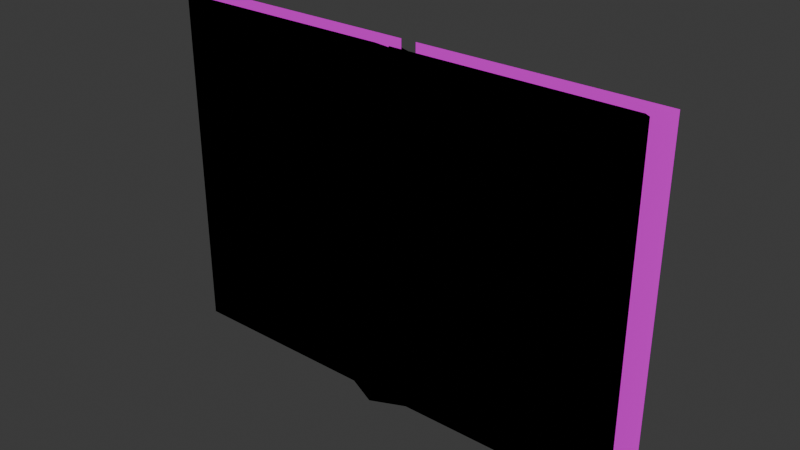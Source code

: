 # Source: Grimoire.blend  (saved by Blender 5.2.45; exported with 4.5.12 LTS)
import bpy
from mathutils import Matrix  # noqa: F401  (used for matrix-valued properties, if any)

bpy.ops.wm.read_factory_settings(use_empty=True)
scene = bpy.context.scene
scene.name = 'Scene'

# ---- images (referenced by path relative to the original .blend; pixels are not part of the script)
import os
ASSET_DIR = os.environ.get("B2B_ASSET_DIR", "")  # directory of the original .blend (textures are referenced by path, not embedded)
HERE = os.path.dirname(os.path.abspath(__file__))  # packed textures are extracted next to this script under _unpacked/

def load_image(name, relpath, width, height, colorspace="sRGB"):
    """Load a texture the original file referenced (path relative to the .blend, or extracted next to this script)."""
    p = next((c for c in (os.path.join(HERE, relpath), os.path.join(ASSET_DIR, relpath)) if relpath and os.path.exists(c)), "")
    if p:
        img = bpy.data.images.load(p, check_existing=True)
        img.name = name
    else:  # same state as the original file: an image datablock whose file is absent (Cycles renders it pink)
        img = bpy.data.images.new(name, width, height)
        img.source = "FILE"
        img.filepath = "//" + (relpath or name)
    img.colorspace_settings.name = colorspace
    return img
img_cube_base_color_001 = load_image('Cube Base Color.001', 'GrimoireTexture.png', 1024, 1024, 'sRGB')

# ---- materials (node trees are filled in below, after node groups)
mat_material = bpy.data.materials.new('Material')
mat_material.alpha_threshold = 0.0
mat_material.use_backface_culling_lightprobe_volume = False
mat_material.roughness = 0.5
mat_material.line_color = (0.0, 0.0, 0.0, 1.0)
mat_material_001 = bpy.data.materials.new('Material.001')
mat_material_001.use_backface_culling = True

# ---- material node trees
mat_material.use_nodes = True; mat_material.node_tree.nodes.clear()
_N = mat_material.node_tree.nodes; _L = mat_material.node_tree.links
n0 = _N.new('ShaderNodeOutputMaterial'); n0.name = 'Material Output'; n0.location = (200, 100)
n1 = _N.new('ShaderNodeBsdfPrincipled'); n1.name = 'Principled BSDF'; n1.location = (-200, 100)
n2 = _N.new('ShaderNodeTexImage'); n2.name = 'Image Texture'; n2.location = (-545, 83)
n2.image = img_cube_base_color_001
_L.new(n1.outputs[0], n0.inputs[0])
_L.new(n2.outputs[0], n1.inputs[0])
_L.new(n2.outputs[1], n1.inputs[4])
n0.is_active_output = True
mat_material_001.use_nodes = True; mat_material_001.node_tree.nodes.clear()
_N = mat_material_001.node_tree.nodes; _L = mat_material_001.node_tree.links
n0 = _N.new('ShaderNodeOutputMaterial'); n0.name = 'Material Output'; n0.location = (200, 100)
n1 = _N.new('ShaderNodeEmission'); n1.name = 'Emission'; n1.location = (-200, 100)
n1.inputs[0].default_value = (0.0, 0.0, 0.0, 1.0)
_L.new(n1.outputs[0], n0.inputs[0])
n0.is_active_output = True

# ---- world
world_world = bpy.data.worlds.new('World'); scene.world = world_world
world_world.use_nodes = True; world_world.node_tree.nodes.clear()
_N = world_world.node_tree.nodes; _L = world_world.node_tree.links
n0 = _N.new('ShaderNodeOutputWorld'); n0.name = 'World Output'; n0.location = (200, 100)
n1 = _N.new('ShaderNodeBackground'); n1.name = 'Background'; n1.location = (-200, 100)
n1.inputs[0].default_value = (0.05088, 0.05088, 0.05088, 1.0)
_L.new(n1.outputs[0], n0.inputs[0])
n0.is_active_output = True
world_world.color = (0.05088, 0.05088, 0.05088)
world_world.sun_shadow_jitter_overblur = 0.0

# ---- meshes
me_cube_003 = bpy.data.meshes.new('Cube.003')
me_cube_003.from_pydata([(-0.03278, -0.04804, 0.4402), (-0.03278, -0.04804, -0.4402), (-0.05598, -0.005633, 0.4165), (0.5534, -0.04804, 0.4402), (0.5376, -0.005633, 0.4165), (0.5534, -0.04804, -0.4402), (0.5376, -0.005633, -0.4165), (-0.05598, -0.005633, -0.4165)], [], [(0, 1, 5, 3), (2, 7, 1, 0), (2, 4, 6, 7), (1, 7, 6, 5), (5, 6, 4, 3), (3, 4, 2, 0)])
_uv = me_cube_003.uv_layers.new(name='UVMap')
_uv.uv.foreach_set('vector', [0.383, 0.527, 0.383, 0.0, 0.741, 0.0, 0.741, 0.527, 0.764, 0.0, 0.764, 0.527, 0.741, 0.527, 0.741, 0.0, 0.383, 0.0, 0.741, 0.0, 0.741, 0.527, 0.383, 0.527, 0.764, 0.211, 0.788, 0.211, 0.788, 0.527, 0.764, 0.527, 0.764, 0.527, 0.741, 0.527, 0.741, 0.0, 0.764, 0.0, 0.764, 0.527, 0.788, 0.527, 0.788, 0.211, 0.764, 0.211])
me_cube_003.materials.append(mat_material)
me_cube_003.materials.append(mat_material_001)
me_cube_003.update()
me_cube_002 = bpy.data.meshes.new('Cube.002')
me_cube_002.from_pydata([(0.6201, 0.02564, -0.4351), (1.895e-09, 0.02564, -0.4351), (0.6201, 0.02564, 0.4351), (1.895e-09, 0.02564, 0.4351)], [], [(0, 1, 3, 2)])
_uv = me_cube_002.uv_layers.new(name='UVMap')
_uv.uv.foreach_set('vector', [0.3787, 0.524, 0.0, 0.524, 0.0, 0.00296, 0.3787, 0.00296])
me_cube_002.materials.append(mat_material)
me_cube_002.update()
me_cube_001 = bpy.data.meshes.new('Cube.001')
me_cube_001.from_pydata([(0.5664, -0.02331, 0.39), (0.551, 0.08559, 0.3794), (0.0, -0.02331, 0.39), (5.023e-10, 0.0599, 0.3794), (0.2832, -0.02331, 0.39), (0.2755, 0.1078, 0.3794), (0.1378, 0.1078, 0.3794), (0.1416, -0.02331, 0.39), (0.4248, -0.02331, 0.39), (0.4133, 0.07419, 0.3794), (0.5664, -0.02331, -0.39), (0.551, 0.08559, -0.3794), (5.023e-10, 0.0599, -0.3794), (0.0, -0.02331, -0.39), (0.2755, 0.1078, -0.3794), (0.2832, -0.02331, -0.39), (0.1416, -0.02331, -0.39), (0.1378, 0.1078, -0.3794), (0.4133, 0.07419, -0.3794), (0.4248, -0.02331, -0.39)], [], [(10, 11, 1, 0), (19, 10, 0, 8), (17, 12, 3, 6), (7, 6, 3, 2), (8, 9, 5, 4), (18, 14, 5, 9), (16, 15, 4, 7), (13, 16, 7, 2), (4, 5, 6, 7), (14, 17, 6, 5), (11, 18, 9, 1), (0, 1, 9, 8), (15, 19, 8, 4), (2, 3, 12, 13), (16, 13, 12, 17), (19, 15, 14, 18), (15, 16, 17, 14), (10, 19, 18, 11)])
_uv = me_cube_001.uv_layers.new(name='UVMap')
_uv.uv.foreach_set('vector', [0.775, 1.0, 0.691, 1.0, 0.691, 0.527, 0.775, 0.527, 0.088, 1.0, 0.0, 1.0, 0.0, 0.527, 0.088, 0.527, 0.613, 0.527, 0.691, 0.527, 0.691, 1.0, 0.613, 1.0, 0.775, 0.742, 0.691, 0.742, 0.691, 0.656, 0.775, 0.656, 0.775, 0.914, 0.691, 0.914, 0.691, 0.828, 0.775, 0.828, 0.439, 0.527, 0.527, 0.527, 0.527, 1.0, 0.439, 1.0, 0.263, 1.0, 0.175, 1.0, 0.175, 0.527, 0.263, 0.527, 0.35, 1.0, 0.263, 1.0, 0.263, 0.527, 0.35, 0.527, 0.775, 0.828, 0.691, 0.828, 0.691, 0.742, 0.775, 0.742, 0.527, 0.527, 0.613, 0.527, 0.613, 1.0, 0.527, 1.0, 0.35, 0.527, 0.439, 0.527, 0.439, 1.0, 0.35, 1.0, 0.775, 1.0, 0.691, 1.0, 0.691, 0.914, 0.775, 0.914, 0.175, 1.0, 0.088, 1.0, 0.088, 0.527, 0.175, 0.527, 0.052, 1.0, 0.0, 1.0, 0.0, 0.527, 0.052, 0.527, 0.775, 0.742, 0.775, 0.656, 0.691, 0.656, 0.691, 0.742, 0.775, 0.914, 0.775, 0.828, 0.691, 0.828, 0.691, 0.914, 0.775, 0.828, 0.775, 0.742, 0.691, 0.742, 0.691, 0.828, 0.775, 1.0, 0.775, 0.914, 0.691, 0.914, 0.691, 1.0])
me_cube_001.materials.append(mat_material)
me_cube_001.materials.append(mat_material_001)
me_cube_001.update()
me_cube = bpy.data.meshes.new('Cube')
me_cube.from_pydata([(0.05194, 0.03347, 0.4234), (0.04825, 0.0489, 0.4048), (0.0, 0.01718, 0.4234), (0.07767, 0.05823, 0.4048), (0.09921, 0.01761, 0.4234), (0.0, -0.02468, 0.4234), (0.04825, 0.0489, 0.3808), (0.0, 0.05823, 0.3808), (0.0, 0.01718, 0.3808), (0.05194, 0.03347, 0.3808), (-0.05194, 0.03347, 0.4234), (-0.04825, 0.0489, 0.4048), (-0.07767, 0.05823, 0.4048), (-0.09921, 0.01761, 0.4234), (-0.04825, 0.0489, 0.3808), (-0.05194, 0.03347, 0.3808), (0.05194, 0.03347, -0.4234), (0.04825, 0.0489, -0.4048), (0.0, 0.01718, -0.4234), (0.07767, 0.05823, -0.4048), (0.09921, 0.01761, -0.4234), (0.0, -0.02468, -0.4234), (0.04825, 0.0489, -0.3823), (0.0, 0.05823, -0.3823), (0.0, 0.01718, -0.3823), (0.05194, 0.03347, -0.3823), (-0.05194, 0.03347, -0.4234), (-0.04825, 0.0489, -0.4048), (-0.07767, 0.05823, -0.4048), (-0.09921, 0.01761, -0.4234), (-0.04825, 0.0489, -0.3823), (-0.05194, 0.03347, -0.3823), (-0.07767, 0.05823, -0.3823), (0.0, -0.02468, -0.3823), (-0.09921, 0.01761, -0.3823), (0.09921, 0.01761, -0.3823), (0.07767, 0.05823, -0.3823), (0.0, -0.02468, 0.3808), (-0.09921, 0.01761, 0.3808), (0.09921, 0.01761, 0.3808), (-0.07767, 0.05823, 0.3808), (0.07767, 0.05823, 0.3808)], [], [(1, 0, 4, 3), (0, 2, 5, 4), (7, 8, 9, 6), (2, 0, 9, 8), (0, 1, 6, 9), (14, 30, 32, 40), (11, 12, 13, 10), (10, 13, 5, 2), (7, 14, 15, 8), (2, 8, 15, 10), (10, 15, 14, 11), (4, 39, 41, 3), (23, 7, 6, 22), (4, 5, 37, 39), (17, 19, 20, 16), (16, 20, 21, 18), (23, 22, 25, 24), (18, 24, 25, 16), (16, 25, 22, 17), (13, 12, 40, 38), (23, 30, 14, 7), (13, 38, 37, 5), (27, 26, 29, 28), (26, 18, 21, 29), (23, 24, 31, 30), (18, 26, 31, 24), (26, 27, 30, 31), (39, 37, 33, 35), (20, 35, 33, 21), (34, 32, 28, 29), (22, 36, 19, 17), (36, 35, 20, 19), (33, 34, 29, 21), (38, 40, 32, 34), (6, 41, 36, 22), (41, 39, 35, 36), (37, 38, 34, 33), (40, 12, 11, 14), (32, 30, 27, 28), (3, 41, 6, 1)])
_uv = me_cube.uv_layers.new(name='UVMap')
_uv.uv.foreach_set('vector', [0.939, 0.049, 0.939, 0.058, 0.92, 0.079, 0.92, 0.049, 0.939, 0.058, 0.975, 0.058, 0.975, 0.079, 0.92, 0.079, 0.945, 0.111, 0.945, 0.1, 0.92, 0.1, 0.92, 0.111, 0.945, 0.079, 0.92, 0.079, 0.92, 0.1, 0.945, 0.1, 0.92, 0.079, 0.945, 0.079, 0.945, 0.1, 0.92, 0.1, 0.92, 0.509, 0.92, 0.111, 0.904, 0.111, 0.904, 0.509, 0.939, 0.049, 0.92, 0.049, 0.92, 0.079, 0.939, 0.058, 0.939, 0.058, 0.92, 0.079, 0.975, 0.079, 0.975, 0.058, 0.945, 0.111, 0.92, 0.111, 0.92, 0.1, 0.945, 0.1, 0.945, 0.079, 0.945, 0.1, 0.92, 0.1, 0.92, 0.079, 0.945, 0.079, 0.945, 0.1, 0.92, 0.1, 0.92, 0.079, 0.879, 0.532, 0.879, 0.509, 0.904, 0.509, 0.904, 0.532, 0.945, 0.111, 0.945, 0.509, 0.92, 0.509, 0.92, 0.111, 0.879, 0.532, 0.825, 0.532, 0.825, 0.509, 0.879, 0.509, 0.939, 0.049, 0.92, 0.049, 0.92, 0.079, 0.939, 0.058, 0.939, 0.058, 0.92, 0.079, 0.975, 0.079, 0.975, 0.058, 0.945, 0.111, 0.92, 0.111, 0.92, 0.1, 0.945, 0.1, 0.945, 0.079, 0.945, 0.1, 0.92, 0.1, 0.92, 0.079, 0.92, 0.079, 0.92, 0.1, 0.945, 0.1, 0.945, 0.079, 0.879, 0.532, 0.904, 0.532, 0.904, 0.509, 0.879, 0.509, 0.945, 0.111, 0.92, 0.111, 0.92, 0.509, 0.945, 0.509, 0.879, 0.532, 0.879, 0.509, 0.825, 0.509, 0.825, 0.532, 0.939, 0.049, 0.939, 0.058, 0.92, 0.079, 0.92, 0.049, 0.939, 0.058, 0.975, 0.058, 0.975, 0.079, 0.92, 0.079, 0.945, 0.111, 0.945, 0.1, 0.92, 0.1, 0.92, 0.111, 0.945, 0.079, 0.92, 0.079, 0.92, 0.1, 0.945, 0.1, 0.945, 0.079, 0.92, 0.079, 0.92, 0.1, 0.945, 0.1, 0.879, 0.509, 0.825, 0.509, 0.825, 0.111, 0.879, 0.111, 0.879, 0.087, 0.879, 0.111, 0.825, 0.111, 0.825, 0.087, 0.879, 0.111, 0.904, 0.111, 0.904, 0.087, 0.879, 0.087, 0.92, 0.111, 0.904, 0.111, 0.904, 0.087, 0.92, 0.087, 0.904, 0.111, 0.879, 0.111, 0.879, 0.087, 0.904, 0.087, 0.825, 0.111, 0.879, 0.111, 0.879, 0.087, 0.825, 0.087, 0.879, 0.509, 0.904, 0.509, 0.904, 0.111, 0.879, 0.111, 0.92, 0.509, 0.904, 0.509, 0.904, 0.111, 0.92, 0.111, 0.904, 0.509, 0.879, 0.509, 0.879, 0.111, 0.904, 0.111, 0.825, 0.509, 0.879, 0.509, 0.879, 0.111, 0.825, 0.111, 0.904, 0.509, 0.904, 0.532, 0.92, 0.532, 0.92, 0.509, 0.904, 0.111, 0.92, 0.111, 0.92, 0.087, 0.904, 0.087, 0.904, 0.532, 0.904, 0.509, 0.92, 0.509, 0.92, 0.532])
me_cube.materials.append(mat_material)
me_cube.materials.append(mat_material_001)
me_cube.update()
me_cube_012 = bpy.data.meshes.new('Cube.012')
me_cube_012.from_pydata([(-0.5664, -0.02331, 0.39), (-0.551, 0.08559, 0.3794), (6.056e-23, -0.02331, 0.39), (-4.215e-10, 0.0599, 0.3794), (-0.2832, -0.02331, 0.39), (-0.2755, 0.1078, 0.3794), (-0.1378, 0.1078, 0.3794), (-0.1416, -0.02331, 0.39), (-0.4248, -0.02331, 0.39), (-0.4133, 0.07419, 0.3794), (-0.5664, -0.02331, -0.39), (-0.551, 0.08559, -0.3794), (-4.215e-10, 0.0599, -0.3794), (-6.056e-23, -0.02331, -0.39), (-0.2755, 0.1078, -0.3794), (-0.2832, -0.02331, -0.39), (-0.1416, -0.02331, -0.39), (-0.1378, 0.1078, -0.3794), (-0.4133, 0.07419, -0.3794), (-0.4248, -0.02331, -0.39)], [], [(10, 0, 1, 11), (19, 8, 0, 10), (17, 6, 3, 12), (7, 2, 3, 6), (8, 4, 5, 9), (18, 9, 5, 14), (16, 7, 4, 15), (13, 2, 7, 16), (4, 7, 6, 5), (14, 5, 6, 17), (11, 1, 9, 18), (0, 8, 9, 1), (15, 4, 8, 19), (2, 13, 12, 3), (16, 17, 12, 13), (19, 18, 14, 15), (15, 14, 17, 16), (10, 11, 18, 19)])
_uv = me_cube_012.uv_layers.new(name='UVMap')
_uv.uv.foreach_set('vector', [0.775, 1.0, 0.775, 0.527, 0.691, 0.527, 0.691, 1.0, 0.088, 1.0, 0.088, 0.527, 0.0, 0.527, 0.0, 1.0, 0.439, 0.527, 0.439, 1.0, 0.35, 1.0, 0.35, 0.527, 0.775, 0.742, 0.775, 0.656, 0.691, 0.656, 0.691, 0.742, 0.775, 0.914, 0.775, 0.828, 0.691, 0.828, 0.691, 0.914, 0.613, 0.527, 0.613, 1.0, 0.527, 1.0, 0.527, 0.527, 0.263, 1.0, 0.263, 0.527, 0.175, 0.527, 0.175, 1.0, 0.35, 1.0, 0.35, 0.527, 0.263, 0.527, 0.263, 1.0, 0.775, 0.828, 0.775, 0.742, 0.691, 0.742, 0.691, 0.828, 0.527, 0.527, 0.527, 1.0, 0.439, 1.0, 0.439, 0.527, 0.691, 0.527, 0.691, 1.0, 0.613, 1.0, 0.613, 0.527, 0.775, 1.0, 0.775, 0.914, 0.691, 0.914, 0.691, 1.0, 0.175, 1.0, 0.175, 0.527, 0.088, 0.527, 0.088, 1.0, 0.052, 1.0, 0.052, 0.527, 0.0, 0.527, 0.0, 1.0, 0.775, 0.742, 0.691, 0.742, 0.691, 0.656, 0.775, 0.656, 0.775, 0.914, 0.691, 0.914, 0.691, 0.828, 0.775, 0.828, 0.775, 0.828, 0.691, 0.828, 0.691, 0.742, 0.775, 0.742, 0.775, 1.0, 0.691, 1.0, 0.691, 0.914, 0.775, 0.914])
me_cube_012.materials.append(mat_material)
me_cube_012.materials.append(mat_material_001)
me_cube_012.update()
me_cube_011 = bpy.data.meshes.new('Cube.011')
me_cube_011.from_pydata([(-0.6201, 0.02564, -0.4351), (-4.952e-09, 0.02564, -0.4351), (-0.6201, 0.02564, 0.4351), (-4.952e-09, 0.02564, 0.4351)], [], [(0, 2, 3, 1)])
_uv = me_cube_011.uv_layers.new(name='UVMap')
_uv.uv.foreach_set('vector', [0.3787, 0.00296, 0.3787, 0.524, 0.0, 0.524, 0.0, 0.00296])
me_cube_011.materials.append(mat_material)
me_cube_011.update()
me_cube_010 = bpy.data.meshes.new('Cube.010')
me_cube_010.from_pydata([(0.03278, -0.04804, 0.4402), (0.03278, -0.04804, -0.4402), (0.05598, -0.005633, 0.4165), (-0.5534, -0.04804, 0.4402), (-0.5376, -0.005633, 0.4165), (-0.5534, -0.04804, -0.4402), (-0.5376, -0.005633, -0.4165), (0.05598, -0.005633, -0.4165)], [], [(0, 3, 5, 1), (2, 0, 1, 7), (2, 7, 6, 4), (1, 5, 6, 7), (5, 3, 4, 6), (3, 0, 2, 4)])
_uv = me_cube_010.uv_layers.new(name='UVMap')
_uv.uv.foreach_set('vector', [0.383, 0.527, 0.741, 0.527, 0.741, 0.0, 0.383, 0.0, 0.764, 0.527, 0.741, 0.527, 0.741, 0.0, 0.764, 0.0, 0.383, 0.527, 0.383, 0.0, 0.741, 0.0, 0.741, 0.527, 0.764, 0.211, 0.764, 0.527, 0.788, 0.527, 0.788, 0.211, 0.741, 0.0, 0.741, 0.527, 0.764, 0.527, 0.764, 0.0, 0.764, 0.527, 0.764, 0.211, 0.788, 0.211, 0.788, 0.527])
me_cube_010.materials.append(mat_material)
me_cube_010.materials.append(mat_material_001)
me_cube_010.update()

# ---- objects
ob_coverl = bpy.data.objects.new('CoverL', me_cube_003)
ob_loosepagel = bpy.data.objects.new('LoosePageL', me_cube_002)
ob_pagesl = bpy.data.objects.new('PagesL', me_cube_001)
ob_spine = bpy.data.objects.new('Spine', me_cube)
ob_pagesr = bpy.data.objects.new('PagesR', me_cube_012)
ob_loosepager = bpy.data.objects.new('LoosePageR', me_cube_011)
ob_coverr = bpy.data.objects.new('CoverR', me_cube_010)

# ---- transforms, parenting, visibility, modifiers, constraints
ob_coverl.location = (0.05598, 0.02558, -0.007331)
_m = ob_coverl.modifiers.new('Solidify', 'SOLIDIFY')
_m.thickness = -0.01
_m.material_offset = 1
_m.use_flip_normals = True
ob_loosepagel.parent = ob_coverl
ob_loosepagel.matrix_parent_inverse = Matrix(((1.0, -0.0, 0.0, -0.05598), (-0.0, 1.0, -0.0, -0.02558), (0.0, -0.0, 1.0, 0.007331), (-0.0, 0.0, -0.0, 1.0)))
ob_loosepagel.location = (0.02, 0.03506, -0.007331)
ob_pagesl.parent = ob_coverl
ob_pagesl.matrix_parent_inverse = Matrix(((1.0, -0.0, 0.0, -0.05598), (-0.0, 1.0, -0.0, -0.02558), (0.0, -0.0, 1.0, 0.007331), (-0.0, 0.0, -0.0, 1.0)))
ob_pagesl.location = (-1.082e-08, 0.03506, -0.007331)
_m = ob_pagesl.modifiers.new('Solidify', 'SOLIDIFY')
_m.thickness = -0.01
_m.material_offset = 1
_m.use_flip_normals = True
ob_spine.location = (0.0, -0.05117, -0.007331)
_m = ob_spine.modifiers.new('Solidify', 'SOLIDIFY')
_m.thickness = -0.01
_m.material_offset = 1
_m.use_flip_normals = True
ob_pagesr.parent = ob_coverr
ob_pagesr.matrix_parent_inverse = Matrix(((1.0, -0.0, 0.0, 0.05598), (-0.0, 1.0, -0.0, -0.02558), (0.0, -0.0, 1.0, 0.007331), (-0.0, 0.0, -0.0, 1.0)))
ob_pagesr.location = (1.082e-08, 0.03506, -0.007331)
_m = ob_pagesr.modifiers.new('Solidify', 'SOLIDIFY')
_m.thickness = -0.01
_m.material_offset = 1
_m.use_flip_normals = True
ob_loosepager.parent = ob_coverr
ob_loosepager.matrix_parent_inverse = Matrix(((1.0, -0.0, 0.0, 0.05598), (-0.0, 1.0, -0.0, -0.02558), (0.0, -0.0, 1.0, 0.007331), (-0.0, 0.0, -0.0, 1.0)))
ob_loosepager.location = (-0.02, 0.03506, -0.007331)
ob_coverr.location = (-0.05598, 0.02558, -0.007331)
_m = ob_coverr.modifiers.new('Solidify', 'SOLIDIFY')
_m.thickness = -0.01
_m.material_offset = 1
_m.use_flip_normals = True

# ---- collection membership
scene.collection.objects.link(ob_coverl)
scene.collection.objects.link(ob_loosepagel)
scene.collection.objects.link(ob_pagesl)
scene.collection.objects.link(ob_spine)
scene.collection.objects.link(ob_pagesr)
scene.collection.objects.link(ob_loosepager)
scene.collection.objects.link(ob_coverr)

# ---- scene / render settings (as saved in the file)
scene.frame_start = 1; scene.frame_end = 250; scene.frame_set(0)
scene.render.engine = 'BLENDER_EEVEE_NEXT'
scene.render.bake_bias = 0.0
scene.render.bake_samples = 0
scene.cycles.sampling_pattern = 'TABULATED_SOBOL'
scene.eevee.use_volume_custom_range = False
scene.eevee.fast_gi_thickness_far = 0.0
bpy.context.view_layer.update()

# ---- added for rendering (the .blend has no active camera and no usable light): camera, sun
cam_auto = bpy.data.cameras.new('AutoCamera')
cam_auto.lens = 50.0
cam_auto.sensor_width = 36.0
cam_auto.clip_end = 1000.0
ob_auto_camera = bpy.data.objects.new('AutoCamera', cam_auto)
scene.collection.objects.link(ob_auto_camera)
ob_auto_camera.location = (1.46196, -1.72208, 1.16224)
ob_auto_camera.rotation_euler = (1.09748, -7.21219e-08, 0.694738)
scene.camera = ob_auto_camera
light_auto_sun = bpy.data.lights.new('AutoSun', 'SUN')
light_auto_sun.energy = 3.0
light_auto_sun.angle = 0.0523599
ob_auto_sun = bpy.data.objects.new('AutoSun', light_auto_sun)
scene.collection.objects.link(ob_auto_sun)
ob_auto_sun.rotation_euler = (0.872665, 0.174533, 0.523599)
bpy.context.view_layer.update()
